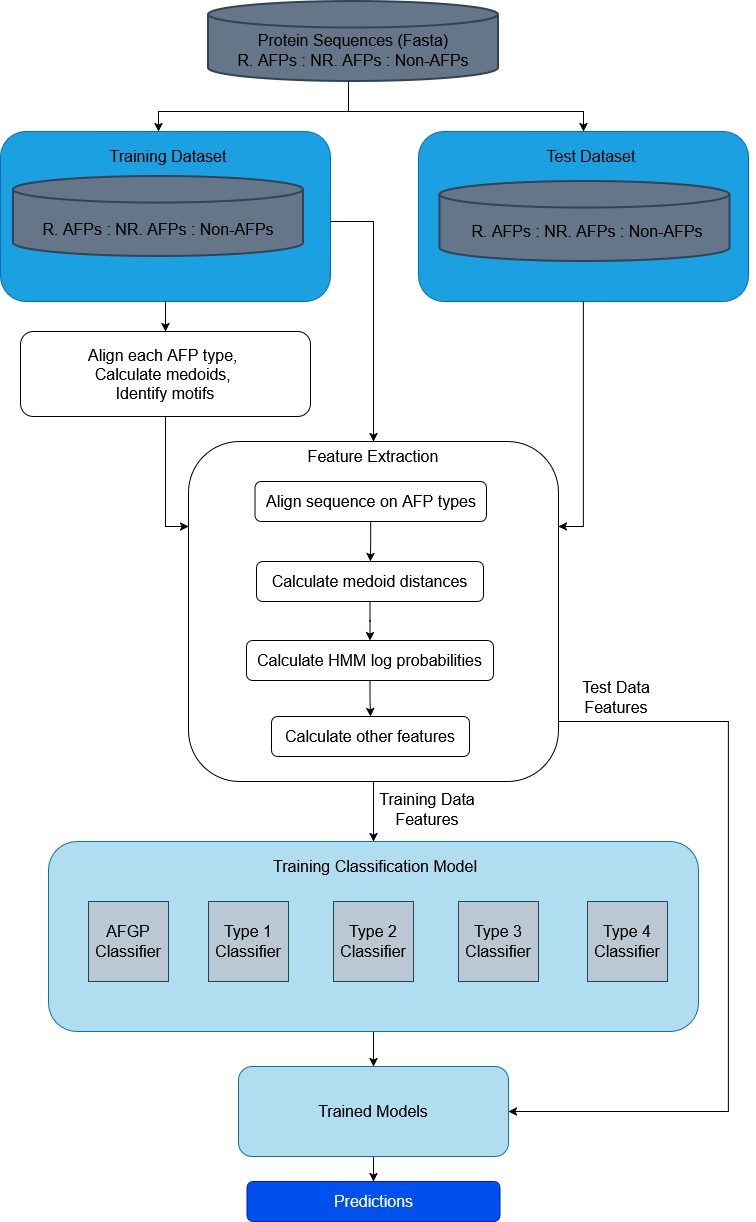

The diagram above was exported from draw.io. Its source (the exported page's mxGraphModel, read from the mxfile embedded in the PNG):
<mxGraphModel dx="2015" dy="1119" grid="1" gridSize="10" guides="1" tooltips="1" connect="1" arrows="1" fold="1" page="1" pageScale="1" pageWidth="850" pageHeight="1100" math="0" shadow="0">
  <root>
    <mxCell id="0" />
    <mxCell id="1" parent="0" />
    <mxCell id="3XDit_8bz1sm_gEinGmG-16" edge="1" parent="1" source="3XDit_8bz1sm_gEinGmG-12" style="edgeStyle=orthogonalEdgeStyle;rounded=0;orthogonalLoop=1;jettySize=auto;html=1;entryX=0.5;entryY=0;entryDx=0;entryDy=0;fontSize=16;" target="yQvXhPrVVFlRexPfzcfa-36">
      <mxGeometry relative="1" as="geometry" />
    </mxCell>
    <mxCell id="yQvXhPrVVFlRexPfzcfa-28" connectable="0" parent="1" style="group;fontSize=16;" value="" vertex="1">
      <mxGeometry height="170" width="330" x="85" y="160" as="geometry" />
    </mxCell>
    <mxCell id="yQvXhPrVVFlRexPfzcfa-26" parent="yQvXhPrVVFlRexPfzcfa-28" style="rounded=1;whiteSpace=wrap;html=1;fillColor=#1ba1e2;fontColor=#ffffff;strokeColor=#006EAF;fontSize=16;" value="" vertex="1">
      <mxGeometry height="170" width="330" x="-3" as="geometry" />
    </mxCell>
    <mxCell id="yQvXhPrVVFlRexPfzcfa-27" parent="yQvXhPrVVFlRexPfzcfa-28" style="text;html=1;whiteSpace=wrap;strokeColor=none;fillColor=none;align=center;verticalAlign=middle;rounded=0;fontSize=16;" value="Training Dataset" vertex="1">
      <mxGeometry height="30" width="140" x="95" y="10" as="geometry" />
    </mxCell>
    <mxCell id="yQvXhPrVVFlRexPfzcfa-9" connectable="0" parent="1" style="group;fontSize=16;" value="" vertex="1">
      <mxGeometry height="80" width="290" x="320" y="30" as="geometry" />
    </mxCell>
    <mxCell id="yQvXhPrVVFlRexPfzcfa-3" parent="yQvXhPrVVFlRexPfzcfa-9" style="strokeWidth=2;html=1;shape=mxgraph.flowchart.database;whiteSpace=wrap;fillColor=#647687;strokeColor=#314354;fontColor=#ffffff;fontSize=16;" value="" vertex="1">
      <mxGeometry height="80" width="290" x="-30" as="geometry" />
    </mxCell>
    <mxCell id="yQvXhPrVVFlRexPfzcfa-4" parent="yQvXhPrVVFlRexPfzcfa-9" style="text;html=1;whiteSpace=wrap;strokeColor=none;fillColor=none;align=center;verticalAlign=middle;rounded=0;fontSize=16;" value="&lt;div&gt;Protein Sequences (Fasta)&lt;/div&gt;&lt;div&gt;R. AFPs : NR. AFPs : Non-AFPs&lt;/div&gt;" vertex="1">
      <mxGeometry height="30" width="318" x="-44" y="34" as="geometry" />
    </mxCell>
    <mxCell id="yQvXhPrVVFlRexPfzcfa-11" connectable="0" parent="1" style="group;fontSize=16;" value="" vertex="1">
      <mxGeometry height="80" width="290" x="95" y="205" as="geometry" />
    </mxCell>
    <mxCell id="yQvXhPrVVFlRexPfzcfa-12" parent="yQvXhPrVVFlRexPfzcfa-11" style="strokeWidth=2;html=1;shape=mxgraph.flowchart.database;whiteSpace=wrap;fillColor=#647687;fontColor=#ffffff;strokeColor=#314354;fontSize=16;" value="" vertex="1">
      <mxGeometry height="80" width="290" as="geometry" />
    </mxCell>
    <mxCell id="yQvXhPrVVFlRexPfzcfa-13" parent="yQvXhPrVVFlRexPfzcfa-11" style="text;html=1;whiteSpace=wrap;strokeColor=none;fillColor=none;align=center;verticalAlign=middle;rounded=0;fontSize=16;" value="R. AFPs : NR. AFPs : Non-AFPs" vertex="1">
      <mxGeometry height="30" width="250" x="20" y="38" as="geometry" />
    </mxCell>
    <mxCell id="yQvXhPrVVFlRexPfzcfa-14" connectable="0" parent="1" style="group;fontSize=16;" value="" vertex="1">
      <mxGeometry height="125" width="317.5" x="520" y="205" as="geometry" />
    </mxCell>
    <mxCell id="yQvXhPrVVFlRexPfzcfa-32" connectable="0" parent="yQvXhPrVVFlRexPfzcfa-14" style="group;fontSize=16;" value="" vertex="1">
      <mxGeometry height="170" width="330" x="-12.5" y="-45" as="geometry" />
    </mxCell>
    <mxCell id="yQvXhPrVVFlRexPfzcfa-33" parent="yQvXhPrVVFlRexPfzcfa-32" style="rounded=1;whiteSpace=wrap;html=1;fillColor=#1ba1e2;fontColor=#ffffff;strokeColor=#006EAF;fontSize=16;" value="" vertex="1">
      <mxGeometry height="170" width="330" x="-7.5" as="geometry" />
    </mxCell>
    <mxCell id="yQvXhPrVVFlRexPfzcfa-15" parent="yQvXhPrVVFlRexPfzcfa-32" style="strokeWidth=2;html=1;shape=mxgraph.flowchart.database;whiteSpace=wrap;fillColor=#647687;fontColor=#ffffff;strokeColor=#314354;fontSize=16;" value="" vertex="1">
      <mxGeometry height="80" width="290" x="14" y="50" as="geometry" />
    </mxCell>
    <mxCell id="yQvXhPrVVFlRexPfzcfa-34" parent="yQvXhPrVVFlRexPfzcfa-32" style="text;html=1;whiteSpace=wrap;strokeColor=none;fillColor=none;align=center;verticalAlign=middle;rounded=0;fontSize=16;" value="Test Dataset" vertex="1">
      <mxGeometry height="30" width="140" x="95" y="10" as="geometry" />
    </mxCell>
    <mxCell id="3XDit_8bz1sm_gEinGmG-21" parent="yQvXhPrVVFlRexPfzcfa-32" style="text;html=1;whiteSpace=wrap;strokeColor=none;fillColor=none;align=center;verticalAlign=middle;rounded=0;fontSize=16;" value="R. AFPs : NR. AFPs : Non-AFPs" vertex="1">
      <mxGeometry height="30" width="250" x="36" y="85" as="geometry" />
    </mxCell>
    <mxCell id="yQvXhPrVVFlRexPfzcfa-20" edge="1" parent="1" style="edgeStyle=orthogonalEdgeStyle;rounded=0;orthogonalLoop=1;jettySize=auto;html=1;entryX=0.5;entryY=0;entryDx=0;entryDy=0;fontSize=16;" target="yQvXhPrVVFlRexPfzcfa-33">
      <mxGeometry relative="1" as="geometry">
        <mxPoint x="420" y="140" as="sourcePoint" />
        <mxPoint x="610" y="160" as="targetPoint" />
      </mxGeometry>
    </mxCell>
    <mxCell id="yQvXhPrVVFlRexPfzcfa-21" edge="1" parent="1" style="edgeStyle=orthogonalEdgeStyle;rounded=0;orthogonalLoop=1;jettySize=auto;html=1;fontSize=16;">
      <mxGeometry relative="1" as="geometry">
        <mxPoint x="420" y="140" as="sourcePoint" />
        <mxPoint x="240" y="160" as="targetPoint" />
      </mxGeometry>
    </mxCell>
    <mxCell id="yQvXhPrVVFlRexPfzcfa-24" edge="1" parent="1" style="edgeStyle=orthogonalEdgeStyle;rounded=0;orthogonalLoop=1;jettySize=auto;html=1;endArrow=none;endFill=0;fontSize=16;">
      <mxGeometry relative="1" as="geometry">
        <mxPoint x="430" y="110" as="sourcePoint" />
        <mxPoint x="430" y="140" as="targetPoint" />
      </mxGeometry>
    </mxCell>
    <mxCell id="yQvXhPrVVFlRexPfzcfa-48" edge="1" parent="1" source="yQvXhPrVVFlRexPfzcfa-36" style="edgeStyle=orthogonalEdgeStyle;rounded=0;orthogonalLoop=1;jettySize=auto;html=1;fontSize=16;" target="yQvXhPrVVFlRexPfzcfa-47">
      <mxGeometry relative="1" as="geometry" />
    </mxCell>
    <mxCell id="yQvXhPrVVFlRexPfzcfa-36" parent="1" style="rounded=1;whiteSpace=wrap;html=1;fillStyle=auto;fillColor=#b1ddf0;strokeColor=#10739e;fontSize=16;" value="" vertex="1">
      <mxGeometry height="190" width="650" x="130" y="870" as="geometry" />
    </mxCell>
    <mxCell id="yQvXhPrVVFlRexPfzcfa-37" parent="1" style="text;html=1;whiteSpace=wrap;strokeColor=none;fillColor=none;align=center;verticalAlign=middle;rounded=0;fontSize=16;" value="Training Classification Model" vertex="1">
      <mxGeometry height="30" width="256" x="328.5" y="880" as="geometry" />
    </mxCell>
    <mxCell id="yQvXhPrVVFlRexPfzcfa-39" parent="1" style="whiteSpace=wrap;html=1;aspect=fixed;fillColor=#bac8d3;strokeColor=#23445d;fontSize=16;" value="&lt;div&gt;AFGP&lt;/div&gt;Classifier" vertex="1">
      <mxGeometry height="80" width="80" x="170" y="930" as="geometry" />
    </mxCell>
    <mxCell id="yQvXhPrVVFlRexPfzcfa-40" parent="1" style="whiteSpace=wrap;html=1;aspect=fixed;fillColor=#bac8d3;strokeColor=#23445d;fontSize=16;" value="&lt;div&gt;Type 1&lt;/div&gt;Classifier" vertex="1">
      <mxGeometry height="80" width="80" x="290" y="930" as="geometry" />
    </mxCell>
    <mxCell id="yQvXhPrVVFlRexPfzcfa-41" parent="1" style="whiteSpace=wrap;html=1;aspect=fixed;fillColor=#bac8d3;strokeColor=#23445d;fontSize=16;" value="&lt;div&gt;Type 2&lt;/div&gt;Classifier" vertex="1">
      <mxGeometry height="80" width="80" x="415" y="930" as="geometry" />
    </mxCell>
    <mxCell id="yQvXhPrVVFlRexPfzcfa-42" parent="1" style="whiteSpace=wrap;html=1;aspect=fixed;fillColor=#bac8d3;strokeColor=#23445d;fontSize=16;" value="&lt;div&gt;Type 3&lt;/div&gt;Classifier" vertex="1">
      <mxGeometry height="80" width="80" x="540" y="930" as="geometry" />
    </mxCell>
    <mxCell id="yQvXhPrVVFlRexPfzcfa-43" parent="1" style="whiteSpace=wrap;html=1;aspect=fixed;fillColor=#bac8d3;strokeColor=#23445d;fontSize=16;" value="&lt;div&gt;Type 4&lt;/div&gt;Classifier" vertex="1">
      <mxGeometry height="80" width="80" x="669" y="930" as="geometry" />
    </mxCell>
    <mxCell id="3XDit_8bz1sm_gEinGmG-46" edge="1" parent="1" source="yQvXhPrVVFlRexPfzcfa-47" style="edgeStyle=orthogonalEdgeStyle;rounded=0;orthogonalLoop=1;jettySize=auto;html=1;fontSize=16;" target="3XDit_8bz1sm_gEinGmG-45">
      <mxGeometry relative="1" as="geometry" />
    </mxCell>
    <mxCell id="yQvXhPrVVFlRexPfzcfa-47" parent="1" style="rounded=1;whiteSpace=wrap;html=1;fillColor=light-dark(#b1ddf0, #408080);strokeColor=#10739e;fontSize=16;" value="&lt;font&gt;Trained Models&lt;/font&gt;" vertex="1">
      <mxGeometry height="90" width="270" x="320" y="1095" as="geometry" />
    </mxCell>
    <mxCell id="yQvXhPrVVFlRexPfzcfa-49" edge="1" parent="1" source="3XDit_8bz1sm_gEinGmG-12" style="edgeStyle=orthogonalEdgeStyle;rounded=0;orthogonalLoop=1;jettySize=auto;html=1;entryX=1;entryY=0.5;entryDx=0;entryDy=0;fontSize=16;exitX=1;exitY=0.828;exitDx=0;exitDy=0;exitPerimeter=0;" target="yQvXhPrVVFlRexPfzcfa-47">
      <mxGeometry relative="1" as="geometry">
        <Array as="points">
          <mxPoint x="640" y="750" />
          <mxPoint x="810" y="750" />
          <mxPoint x="810" y="1140" />
        </Array>
        <mxPoint x="640" y="790" as="sourcePoint" />
      </mxGeometry>
    </mxCell>
    <mxCell id="3XDit_8bz1sm_gEinGmG-7" edge="1" parent="1" source="yQvXhPrVVFlRexPfzcfa-26" style="edgeStyle=orthogonalEdgeStyle;rounded=0;orthogonalLoop=1;jettySize=auto;html=1;entryX=0.5;entryY=0;entryDx=0;entryDy=0;fontSize=16;" target="3XDit_8bz1sm_gEinGmG-22" value="">
      <mxGeometry relative="1" as="geometry">
        <mxPoint x="242" y="370" as="targetPoint" />
      </mxGeometry>
    </mxCell>
    <mxCell id="3XDit_8bz1sm_gEinGmG-26" edge="1" parent="1" source="3XDit_8bz1sm_gEinGmG-22" style="edgeStyle=orthogonalEdgeStyle;rounded=0;orthogonalLoop=1;jettySize=auto;html=1;entryX=0;entryY=0.25;entryDx=0;entryDy=0;fontSize=16;" target="3XDit_8bz1sm_gEinGmG-12">
      <mxGeometry relative="1" as="geometry" />
    </mxCell>
    <mxCell id="3XDit_8bz1sm_gEinGmG-22" parent="1" style="rounded=1;whiteSpace=wrap;html=1;fontSize=16;" value="&lt;div&gt;Align each AFP type,&amp;nbsp;&lt;/div&gt;&lt;div&gt;Calculate medoids,&amp;nbsp;&lt;/div&gt;&lt;div&gt;Identify motifs&lt;/div&gt;" vertex="1">
      <mxGeometry height="85" width="290" x="102" y="360" as="geometry" />
    </mxCell>
    <mxCell id="3XDit_8bz1sm_gEinGmG-24" connectable="0" parent="1" style="group;fontSize=16;" value="" vertex="1">
      <mxGeometry height="340" width="370" x="270" y="470" as="geometry" />
    </mxCell>
    <mxCell id="3XDit_8bz1sm_gEinGmG-12" parent="3XDit_8bz1sm_gEinGmG-24" style="rounded=1;whiteSpace=wrap;html=1;fontSize=16;" value="" vertex="1">
      <mxGeometry height="340" width="370" as="geometry" />
    </mxCell>
    <mxCell id="3XDit_8bz1sm_gEinGmG-8" edge="1" parent="3XDit_8bz1sm_gEinGmG-24" source="3XDit_8bz1sm_gEinGmG-6" style="edgeStyle=orthogonalEdgeStyle;rounded=0;orthogonalLoop=1;jettySize=auto;html=1;fontSize=16;">
      <mxGeometry relative="1" as="geometry">
        <mxPoint x="182" y="120" as="targetPoint" />
      </mxGeometry>
    </mxCell>
    <mxCell id="3XDit_8bz1sm_gEinGmG-6" parent="3XDit_8bz1sm_gEinGmG-24" style="rounded=1;whiteSpace=wrap;html=1;fontSize=16;" value="Align sequence on AFP types" vertex="1">
      <mxGeometry height="40" width="231.5" x="66.5" y="40" as="geometry" />
    </mxCell>
    <mxCell id="3XDit_8bz1sm_gEinGmG-11" edge="1" parent="3XDit_8bz1sm_gEinGmG-24" source="3XDit_8bz1sm_gEinGmG-9" style="edgeStyle=orthogonalEdgeStyle;rounded=0;orthogonalLoop=1;jettySize=auto;html=1;fontSize=16;" target="3XDit_8bz1sm_gEinGmG-10" value="">
      <mxGeometry relative="1" as="geometry" />
    </mxCell>
    <mxCell id="3XDit_8bz1sm_gEinGmG-9" parent="3XDit_8bz1sm_gEinGmG-24" style="rounded=1;whiteSpace=wrap;html=1;fontSize=16;" value="Calculate medoid distances" vertex="1">
      <mxGeometry height="40" width="227" x="68" y="120" as="geometry" />
    </mxCell>
    <mxCell id="3XDit_8bz1sm_gEinGmG-15" edge="1" parent="3XDit_8bz1sm_gEinGmG-24" source="3XDit_8bz1sm_gEinGmG-10" style="edgeStyle=orthogonalEdgeStyle;rounded=0;orthogonalLoop=1;jettySize=auto;html=1;fontSize=16;" target="3XDit_8bz1sm_gEinGmG-14" value="">
      <mxGeometry relative="1" as="geometry" />
    </mxCell>
    <mxCell id="3XDit_8bz1sm_gEinGmG-10" parent="3XDit_8bz1sm_gEinGmG-24" style="rounded=1;whiteSpace=wrap;html=1;fontSize=16;" value="Calculate HMM log probabilities" vertex="1">
      <mxGeometry height="40" width="247" x="58" y="199" as="geometry" />
    </mxCell>
    <mxCell id="3XDit_8bz1sm_gEinGmG-13" parent="3XDit_8bz1sm_gEinGmG-24" style="text;html=1;whiteSpace=wrap;strokeColor=none;fillColor=none;align=center;verticalAlign=middle;rounded=0;fontSize=16;" value="Feature Extraction" vertex="1">
      <mxGeometry height="30" width="170" x="100" as="geometry" />
    </mxCell>
    <mxCell id="3XDit_8bz1sm_gEinGmG-14" parent="3XDit_8bz1sm_gEinGmG-24" style="rounded=1;whiteSpace=wrap;html=1;fontSize=16;" value="Calculate other features" vertex="1">
      <mxGeometry height="40" width="198" x="83" y="275" as="geometry" />
    </mxCell>
    <mxCell id="3XDit_8bz1sm_gEinGmG-25" edge="1" parent="1" source="yQvXhPrVVFlRexPfzcfa-26" style="edgeStyle=orthogonalEdgeStyle;rounded=0;orthogonalLoop=1;jettySize=auto;html=1;fontSize=16;">
      <mxGeometry relative="1" as="geometry">
        <Array as="points">
          <mxPoint x="455" y="250" />
        </Array>
        <mxPoint x="455" y="470" as="targetPoint" />
      </mxGeometry>
    </mxCell>
    <mxCell id="3XDit_8bz1sm_gEinGmG-27" edge="1" parent="1" source="yQvXhPrVVFlRexPfzcfa-33" style="edgeStyle=orthogonalEdgeStyle;rounded=0;orthogonalLoop=1;jettySize=auto;html=1;entryX=1;entryY=0.25;entryDx=0;entryDy=0;fontSize=16;" target="3XDit_8bz1sm_gEinGmG-12">
      <mxGeometry relative="1" as="geometry" />
    </mxCell>
    <mxCell id="3XDit_8bz1sm_gEinGmG-43" parent="1" style="text;html=1;whiteSpace=wrap;strokeColor=none;fillColor=none;align=center;verticalAlign=middle;rounded=0;fontSize=16;" value="Training Data Features" vertex="1">
      <mxGeometry height="30" width="100" x="459" y="823" as="geometry" />
    </mxCell>
    <mxCell id="3XDit_8bz1sm_gEinGmG-44" parent="1" style="text;html=1;whiteSpace=wrap;strokeColor=none;fillColor=none;align=center;verticalAlign=middle;rounded=0;fontSize=16;" value="Test Data Features" vertex="1">
      <mxGeometry height="30" width="80" x="658" y="711" as="geometry" />
    </mxCell>
    <mxCell id="3XDit_8bz1sm_gEinGmG-45" parent="1" style="rounded=1;whiteSpace=wrap;html=1;fillColor=#0050ef;strokeColor=#001DBC;fontColor=#ffffff;fontSize=16;" value="&lt;font&gt;Predictions&lt;/font&gt;" vertex="1">
      <mxGeometry height="40" width="253" x="328.5" y="1210" as="geometry" />
    </mxCell>
  </root>
</mxGraphModel>